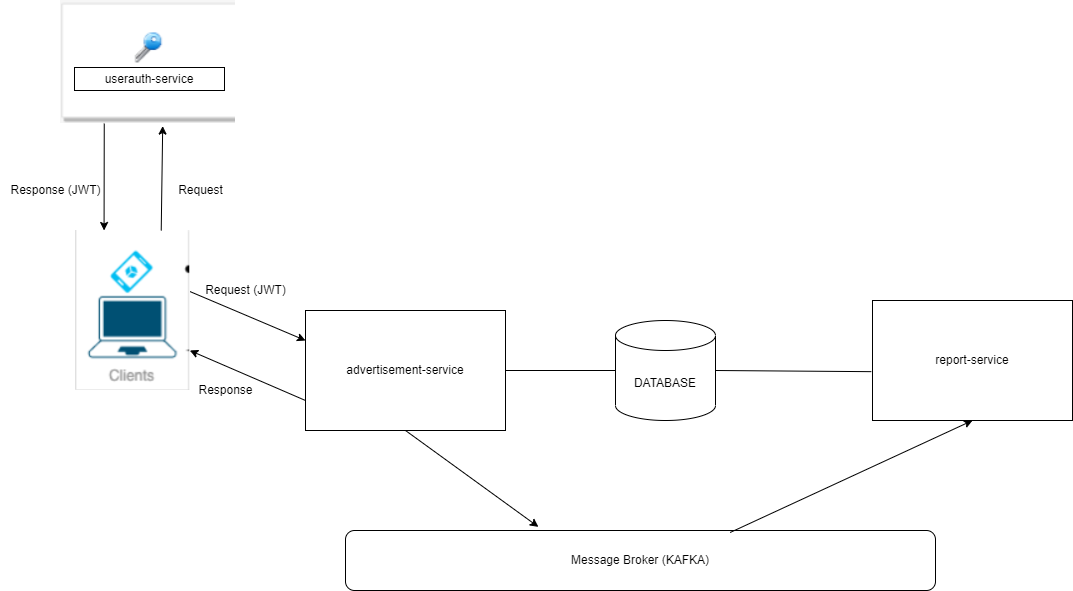

The diagram above was exported from draw.io. Its source (the exported page's mxGraphModel, read from the mxfile embedded in the PNG):
<mxGraphModel dx="1865" dy="1716" grid="1" gridSize="10" guides="1" tooltips="1" connect="1" arrows="1" fold="1" page="1" pageScale="1" pageWidth="827" pageHeight="1169" math="0" shadow="0">
  <root>
    <mxCell id="0" />
    <mxCell id="1" parent="0" />
    <mxCell id="Wotb6cmg3Ifag7BpYukJ-2" value="" style="shape=image;verticalLabelPosition=bottom;labelBackgroundColor=default;verticalAlign=top;aspect=fixed;imageAspect=0;image=data:image/png,(base64 omitted: 8252 chars);" vertex="1" parent="1">
      <mxGeometry x="30" y="-100" width="114.29" height="160" as="geometry" />
    </mxCell>
    <mxCell id="Wotb6cmg3Ifag7BpYukJ-3" value="" style="shape=image;verticalLabelPosition=bottom;labelBackgroundColor=default;verticalAlign=top;aspect=fixed;imageAspect=0;image=data:image/png,(base64 omitted: 7312 chars);" vertex="1" parent="1">
      <mxGeometry x="15" y="-330" width="175" height="123" as="geometry" />
    </mxCell>
    <mxCell id="Wotb6cmg3Ifag7BpYukJ-5" value="userauth-service" style="rounded=0;whiteSpace=wrap;html=1;" vertex="1" parent="1">
      <mxGeometry x="29" y="-263" width="150" height="23" as="geometry" />
    </mxCell>
    <mxCell id="Wotb6cmg3Ifag7BpYukJ-6" value="advertisement-service" style="rounded=0;whiteSpace=wrap;html=1;" vertex="1" parent="1">
      <mxGeometry x="260" y="-20" width="200" height="120" as="geometry" />
    </mxCell>
    <mxCell id="Wotb6cmg3Ifag7BpYukJ-7" value="report-service" style="rounded=0;whiteSpace=wrap;html=1;" vertex="1" parent="1">
      <mxGeometry x="827" y="-30" width="200" height="120" as="geometry" />
    </mxCell>
    <mxCell id="Wotb6cmg3Ifag7BpYukJ-8" value="Message Broker (KAFKA)" style="rounded=1;whiteSpace=wrap;html=1;" vertex="1" parent="1">
      <mxGeometry x="300" y="200" width="590" height="60" as="geometry" />
    </mxCell>
    <mxCell id="Wotb6cmg3Ifag7BpYukJ-9" value="" style="endArrow=classic;html=1;rounded=0;exitX=0.5;exitY=1;exitDx=0;exitDy=0;entryX=0.327;entryY=-0.06;entryDx=0;entryDy=0;entryPerimeter=0;" edge="1" parent="1" source="Wotb6cmg3Ifag7BpYukJ-6" target="Wotb6cmg3Ifag7BpYukJ-8">
      <mxGeometry width="50" height="50" relative="1" as="geometry">
        <mxPoint x="390" y="40" as="sourcePoint" />
        <mxPoint x="440" y="-10" as="targetPoint" />
      </mxGeometry>
    </mxCell>
    <mxCell id="Wotb6cmg3Ifag7BpYukJ-10" value="" style="endArrow=classic;html=1;rounded=0;exitX=0.652;exitY=0.033;exitDx=0;exitDy=0;exitPerimeter=0;entryX=0.5;entryY=1;entryDx=0;entryDy=0;" edge="1" parent="1" source="Wotb6cmg3Ifag7BpYukJ-8" target="Wotb6cmg3Ifag7BpYukJ-7">
      <mxGeometry width="50" height="50" relative="1" as="geometry">
        <mxPoint x="390" y="40" as="sourcePoint" />
        <mxPoint x="440" y="-10" as="targetPoint" />
      </mxGeometry>
    </mxCell>
    <mxCell id="Wotb6cmg3Ifag7BpYukJ-11" value="DATABASE" style="shape=cylinder3;whiteSpace=wrap;html=1;boundedLbl=1;backgroundOutline=1;size=15;" vertex="1" parent="1">
      <mxGeometry x="570" y="-10" width="100" height="100" as="geometry" />
    </mxCell>
    <mxCell id="Wotb6cmg3Ifag7BpYukJ-13" value="" style="endArrow=none;html=1;rounded=0;exitX=1;exitY=0.5;exitDx=0;exitDy=0;entryX=0;entryY=0.5;entryDx=0;entryDy=0;entryPerimeter=0;" edge="1" parent="1" source="Wotb6cmg3Ifag7BpYukJ-6" target="Wotb6cmg3Ifag7BpYukJ-11">
      <mxGeometry width="50" height="50" relative="1" as="geometry">
        <mxPoint x="390" y="40" as="sourcePoint" />
        <mxPoint x="440" y="-10" as="targetPoint" />
      </mxGeometry>
    </mxCell>
    <mxCell id="Wotb6cmg3Ifag7BpYukJ-15" value="" style="endArrow=none;html=1;rounded=0;entryX=-0.006;entryY=0.593;entryDx=0;entryDy=0;entryPerimeter=0;" edge="1" parent="1" target="Wotb6cmg3Ifag7BpYukJ-7">
      <mxGeometry width="50" height="50" relative="1" as="geometry">
        <mxPoint x="670" y="40" as="sourcePoint" />
        <mxPoint x="690" y="40" as="targetPoint" />
      </mxGeometry>
    </mxCell>
    <mxCell id="Wotb6cmg3Ifag7BpYukJ-21" value="" style="endArrow=classic;html=1;rounded=0;exitX=0.75;exitY=0;exitDx=0;exitDy=0;entryX=0.584;entryY=1.021;entryDx=0;entryDy=0;entryPerimeter=0;" edge="1" parent="1" source="Wotb6cmg3Ifag7BpYukJ-2" target="Wotb6cmg3Ifag7BpYukJ-3">
      <mxGeometry width="50" height="50" relative="1" as="geometry">
        <mxPoint x="390" y="-60" as="sourcePoint" />
        <mxPoint x="440" y="-110" as="targetPoint" />
      </mxGeometry>
    </mxCell>
    <mxCell id="Wotb6cmg3Ifag7BpYukJ-22" value="Request" style="text;html=1;align=center;verticalAlign=middle;resizable=0;points=[];autosize=1;strokeColor=none;fillColor=none;" vertex="1" parent="1">
      <mxGeometry x="120" y="-155" width="70" height="30" as="geometry" />
    </mxCell>
    <mxCell id="Wotb6cmg3Ifag7BpYukJ-23" value="Response (JWT)" style="text;html=1;align=center;verticalAlign=middle;resizable=0;points=[];autosize=1;strokeColor=none;fillColor=none;" vertex="1" parent="1">
      <mxGeometry x="-45" y="-155" width="110" height="30" as="geometry" />
    </mxCell>
    <mxCell id="Wotb6cmg3Ifag7BpYukJ-24" value="" style="endArrow=classic;html=1;rounded=0;exitX=0.25;exitY=1;exitDx=0;exitDy=0;entryX=0.25;entryY=0;entryDx=0;entryDy=0;" edge="1" parent="1" source="Wotb6cmg3Ifag7BpYukJ-3" target="Wotb6cmg3Ifag7BpYukJ-2">
      <mxGeometry width="50" height="50" relative="1" as="geometry">
        <mxPoint x="390" y="-60" as="sourcePoint" />
        <mxPoint x="440" y="-110" as="targetPoint" />
      </mxGeometry>
    </mxCell>
    <mxCell id="Wotb6cmg3Ifag7BpYukJ-27" value="" style="endArrow=classic;html=1;rounded=0;exitX=1.003;exitY=0.382;exitDx=0;exitDy=0;exitPerimeter=0;entryX=0;entryY=0.25;entryDx=0;entryDy=0;" edge="1" parent="1" source="Wotb6cmg3Ifag7BpYukJ-2" target="Wotb6cmg3Ifag7BpYukJ-6">
      <mxGeometry width="50" height="50" relative="1" as="geometry">
        <mxPoint x="390" y="40" as="sourcePoint" />
        <mxPoint x="440" y="-10" as="targetPoint" />
      </mxGeometry>
    </mxCell>
    <mxCell id="Wotb6cmg3Ifag7BpYukJ-28" value="Request (JWT)" style="text;html=1;align=center;verticalAlign=middle;resizable=0;points=[];autosize=1;strokeColor=none;fillColor=none;" vertex="1" parent="1">
      <mxGeometry x="150" y="-55" width="100" height="30" as="geometry" />
    </mxCell>
    <mxCell id="Wotb6cmg3Ifag7BpYukJ-29" value="" style="endArrow=classic;html=1;rounded=0;exitX=0;exitY=0.75;exitDx=0;exitDy=0;entryX=1;entryY=0.75;entryDx=0;entryDy=0;" edge="1" parent="1" source="Wotb6cmg3Ifag7BpYukJ-6" target="Wotb6cmg3Ifag7BpYukJ-2">
      <mxGeometry width="50" height="50" relative="1" as="geometry">
        <mxPoint x="390" y="40" as="sourcePoint" />
        <mxPoint x="440" y="-10" as="targetPoint" />
      </mxGeometry>
    </mxCell>
    <mxCell id="Wotb6cmg3Ifag7BpYukJ-30" value="Response" style="text;html=1;align=center;verticalAlign=middle;resizable=0;points=[];autosize=1;strokeColor=none;fillColor=none;" vertex="1" parent="1">
      <mxGeometry x="140" y="45" width="80" height="30" as="geometry" />
    </mxCell>
  </root>
</mxGraphModel>